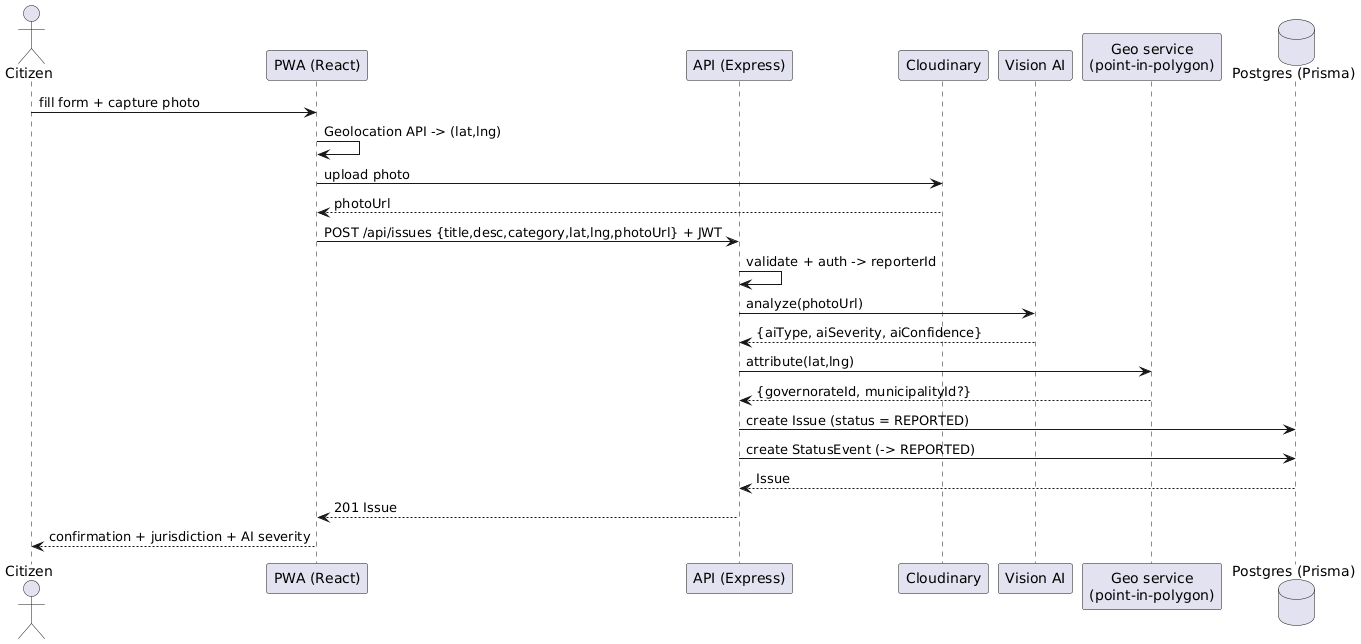

The diagram above was rendered by PlantUML. Its source (embedded in the PNG):
@startuml
actor Citizen
participant "PWA (React)" as Client
participant "API (Express)" as API
participant Cloudinary
participant "Vision AI" as AI
participant "Geo service\n(point-in-polygon)" as Geo
database "Postgres (Prisma)" as DB

Citizen -> Client : fill form + capture photo
Client -> Client : Geolocation API -> (lat,lng)
Client -> Cloudinary : upload photo
Cloudinary --> Client : photoUrl
Client -> API : POST /api/issues {title,desc,category,lat,lng,photoUrl} + JWT
API -> API : validate + auth -> reporterId
API -> AI : analyze(photoUrl)
AI --> API : {aiType, aiSeverity, aiConfidence}
API -> Geo : attribute(lat,lng)
Geo --> API : {governorateId, municipalityId?}
API -> DB : create Issue (status = REPORTED)
API -> DB : create StatusEvent (-> REPORTED)
DB --> API : Issue
API --> Client : 201 Issue
Client --> Citizen : confirmation + jurisdiction + AI severity
@enduml